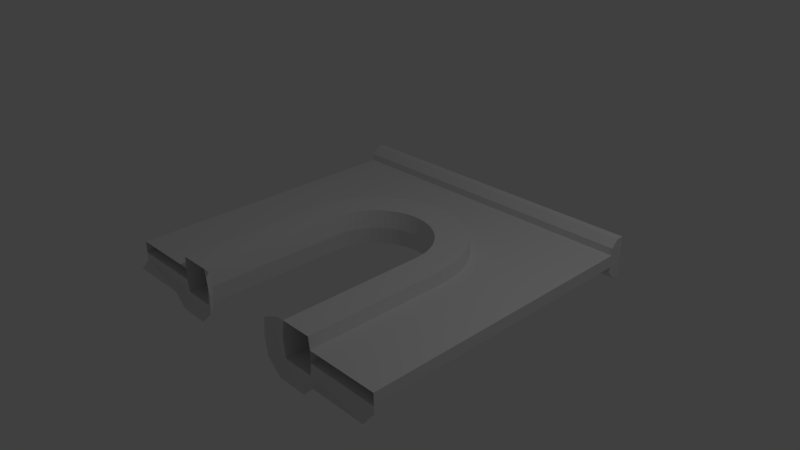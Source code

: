 # Source: arch.blend  (saved by Blender 2.68.0; exported with 4.5.12 LTS)
import bpy
from mathutils import Matrix  # noqa: F401  (used for matrix-valued properties, if any)

bpy.ops.wm.read_factory_settings(use_empty=True)
scene = bpy.context.scene
scene.name = 'Scene'

# ---- collections
col_collection_1 = bpy.data.collections.new('Collection 1'); scene.collection.children.link(col_collection_1)

# ---- world
world_world = bpy.data.worlds.new('World'); scene.world = world_world
world_world.color = (0.05088, 0.05088, 0.05088)
world_world.use_sun_shadow = False
world_world.sun_shadow_jitter_overblur = 0.0
world_world.cycles.sampling_method = 'MANUAL'
world_world.cycles.sample_map_resolution = 256

# ---- cameras
cam_camera = bpy.data.cameras.new('Camera')
cam_camera.clip_end = 100.0
cam_camera.lens = 35.0
cam_camera.sensor_width = 32.0
cam_camera.sensor_height = 18.0
cam_camera.ortho_scale = 7.314
cam_camera.dof.focus_distance = 0.0
cam_camera.dof.aperture_fstop = 128.0

# ---- lights
light_lamp = bpy.data.lights.new('Lamp', 'POINT')
light_lamp.transmission_factor = 0.0
light_lamp.cutoff_distance = 30.0
light_lamp.energy = 100.0
light_lamp.shadow_buffer_clip_start = 1.001
light_lamp.shadow_soft_size = 0.1
light_lamp.shadow_maximum_resolution = 0.006
light_lamp.use_absolute_resolution = True
light_lamp.cycles.use_multiple_importance_sampling = False

# ---- meshes
me_torus = bpy.data.meshes.new('Torus')
me_torus.from_pydata([(1.217, 0.0, 0.125), (0.7835, 0.0, 0.125), (0.75, 0.0, 3.062e-17), (0.7835, 0.0, -0.125), (1.217, 0.0, -0.125), (1.206, 0.1588, 0.125), (0.7768, 0.1023, 0.125), (0.7436, 0.09789, 3.062e-17), (0.7768, 0.1023, -0.125), (1.206, 0.1588, -0.125), (1.175, 0.3149, 0.125), (0.7568, 0.2028, 0.125), (0.7244, 0.1941, 3.062e-17), (0.7568, 0.2028, -0.125), (1.175, 0.3149, -0.125), (1.124, 0.4655, 0.125), (0.7239, 0.2998, 0.125), (0.6929, 0.287, 3.062e-17), (0.7239, 0.2998, -0.125), (1.124, 0.4655, -0.125), (1.054, 0.6083, 0.125), (0.6785, 0.3917, 0.125), (0.6495, 0.375, 3.062e-17), (0.6785, 0.3917, -0.125), (1.054, 0.6083, -0.125), (0.9651, 0.7406, 0.125), (0.6216, 0.477, 0.125), (0.595, 0.4566, 3.062e-17), (0.6216, 0.477, -0.125), (0.9651, 0.7406, -0.125), (0.8602, 0.8602, 0.125), (0.554, 0.554, 0.125), (0.5303, 0.5303, 3.062e-17), (0.554, 0.554, -0.125), (0.8602, 0.8602, -0.125), (0.7406, 0.9651, 0.125), (0.477, 0.6216, 0.125), (0.4566, 0.595, 3.062e-17), (0.477, 0.6216, -0.125), (0.7406, 0.9651, -0.125), (0.6083, 1.054, 0.125), (0.3917, 0.6785, 0.125), (0.375, 0.6495, 3.062e-17), (0.3917, 0.6785, -0.125), (0.6083, 1.054, -0.125), (0.4655, 1.124, 0.125), (0.2998, 0.7239, 0.125), (0.287, 0.6929, 3.062e-17), (0.2998, 0.7239, -0.125), (0.4655, 1.124, -0.125), (0.3149, 1.175, 0.125), (0.2028, 0.7568, 0.125), (0.1941, 0.7244, 3.062e-17), (0.2028, 0.7568, -0.125), (0.3149, 1.175, -0.125), (0.1588, 1.206, 0.125), (0.1023, 0.7768, 0.125), (0.09789, 0.7436, 3.062e-17), (0.1023, 0.7768, -0.125), (0.1588, 1.206, -0.125), (1.192e-07, 1.217, 0.125), (5.96e-08, 0.7835, 0.125), (8.941e-08, 0.75, 3.062e-17), (5.96e-08, 0.7835, -0.125), (1.192e-07, 1.217, -0.125), (-0.1588, 1.206, 0.125), (-0.1023, 0.7768, 0.125), (-0.09789, 0.7436, 3.062e-17), (-0.1023, 0.7768, -0.125), (-0.1588, 1.206, -0.125), (-0.3149, 1.175, 0.125), (-0.2028, 0.7568, 0.125), (-0.1941, 0.7244, 3.062e-17), (-0.2028, 0.7568, -0.125), (-0.3149, 1.175, -0.125), (-0.4655, 1.124, 0.125), (-0.2998, 0.7239, 0.125), (-0.287, 0.6929, 3.062e-17), (-0.2998, 0.7239, -0.125), (-0.4655, 1.124, -0.125), (-0.6083, 1.054, 0.125), (-0.3917, 0.6785, 0.125), (-0.375, 0.6495, 3.062e-17), (-0.3917, 0.6785, -0.125), (-0.6083, 1.054, -0.125), (-0.7406, 0.9651, 0.125), (-0.477, 0.6216, 0.125), (-0.4566, 0.595, 3.062e-17), (-0.477, 0.6216, -0.125), (-0.7406, 0.9651, -0.125), (-0.8602, 0.8602, 0.125), (-0.554, 0.554, 0.125), (-0.5303, 0.5303, 3.062e-17), (-0.554, 0.554, -0.125), (-0.8602, 0.8602, -0.125), (-0.9651, 0.7406, 0.125), (-0.6216, 0.477, 0.125), (-0.595, 0.4566, 3.062e-17), (-0.6216, 0.477, -0.125), (-0.9651, 0.7406, -0.125), (-1.054, 0.6083, 0.125), (-0.6785, 0.3917, 0.125), (-0.6495, 0.375, 3.062e-17), (-0.6785, 0.3917, -0.125), (-1.054, 0.6083, -0.125), (-1.124, 0.4655, 0.125), (-0.7239, 0.2998, 0.125), (-0.6929, 0.287, 3.062e-17), (-0.7239, 0.2998, -0.125), (-1.124, 0.4655, -0.125), (-1.175, 0.3149, 0.125), (-0.7568, 0.2028, 0.125), (-0.7244, 0.1941, 3.062e-17), (-0.7568, 0.2028, -0.125), (-1.175, 0.3149, -0.125), (-1.206, 0.1588, 0.125), (-0.7768, 0.1023, 0.125), (-0.7436, 0.09789, 3.062e-17), (-0.7768, 0.1023, -0.125), (-1.206, 0.1588, -0.125), (-1.217, 1.064e-07, 0.125), (-0.7835, 6.85e-08, 0.125), (-0.75, 6.557e-08, 3.062e-17), (-0.7835, 6.85e-08, -0.125), (-1.217, 1.064e-07, -0.125), (-1.217, 1.064e-07, -0.125), (-0.7835, 6.85e-08, -0.125), (-0.75, 6.557e-08, 3.062e-17), (-0.7835, 6.85e-08, 0.125), (-1.217, 1.064e-07, 0.125), (1.217, 0.0, -0.125), (0.7835, 0.0, -0.125), (0.75, 0.0, 3.062e-17), (0.7835, 0.0, 0.125), (1.217, 0.0, 0.125), (-1.217, 1.064e-07, -0.125), (-0.7835, 6.85e-08, -0.125), (-0.75, 6.557e-08, 3.062e-17), (-0.7835, 6.85e-08, 0.125), (-1.217, 1.064e-07, 0.125), (1.217, 0.0, -0.125), (0.7835, 0.0, -0.125), (0.75, 0.0, 3.062e-17), (0.7835, 0.0, 0.125), (1.217, 0.0, 0.125), (-1.217, -2.0, -0.125), (-0.7835, -2.0, -0.125), (-0.75, -2.0, 3.062e-17), (-0.7835, -2.0, 0.125), (-1.217, -2.0, 0.125), (1.217, -2.0, -0.125), (0.7835, -2.0, -0.125), (0.75, -2.0, 3.062e-17), (0.7835, -2.0, 0.125), (1.217, -2.0, 0.125), (-1.239, 1.083e-07, -0.04105), (-1.239, 1.083e-07, 0.04105), (1.239, 0.0, 0.04105), (1.239, 0.0, -0.04105), (-1.239, -2.0, 0.04105), (-1.239, -2.0, -0.04105), (1.239, -2.0, -0.04105), (1.239, -2.0, 0.04105), (1.228, 0.1617, -0.04147), (1.228, 0.1617, 0.04147), (1.197, 0.3206, 0.04147), (1.197, 0.3206, -0.04147), (1.145, 0.4741, -0.04147), (1.145, 0.4741, 0.04147), (1.073, 0.6194, -0.04147), (1.073, 0.6194, 0.04147), (0.9829, 0.7542, 0.04147), (0.9829, 0.7542, -0.04147), (0.876, 0.876, -0.04147), (0.876, 0.876, 0.04147), (0.7542, 0.9829, 0.04147), (0.7542, 0.9829, -0.04147), (0.6194, 1.073, -0.04147), (0.6194, 1.073, 0.04147), (0.4741, 1.145, 0.04147), (0.4741, 1.145, -0.04147), (0.3206, 1.197, -0.04147), (0.3206, 1.197, 0.04147), (0.1617, 1.228, -0.04147), (0.1617, 1.228, 0.04147), (6.508e-08, 1.239, 0.04147), (6.496e-08, 1.239, -0.04147), (-0.1617, 1.228, -0.04147), (-0.1617, 1.228, 0.04147), (-0.3206, 1.197, 0.04147), (-0.3206, 1.197, -0.04147), (-0.4741, 1.145, -0.04147), (-0.4741, 1.145, 0.04147), (-0.6194, 1.073, -0.04147), (-0.6194, 1.073, 0.04147), (-0.7542, 0.9829, -0.04147), (-0.7542, 0.9829, 0.04147), (-0.876, 0.876, 0.04147), (-0.876, 0.876, -0.04147), (-0.9829, 0.7542, 0.04147), (-0.9829, 0.7542, -0.04147), (-1.073, 0.6194, -0.04147), (-1.073, 0.6194, 0.04147), (-1.145, 0.4741, -0.04147), (-1.145, 0.4741, 0.04147), (-1.197, 0.3206, -0.04147), (-1.197, 0.3206, 0.04147), (-1.228, 0.1617, 0.04147), (-1.228, 0.1617, -0.04147), (-1.239, 1.083e-07, -0.04105), (-1.239, 1.083e-07, 0.04105), (1.239, 0.0, 0.04105), (1.239, 0.0, -0.04105), (-1.239, -2.0, 0.04105), (-1.239, -2.0, -0.04105), (1.239, -2.0, -0.04105), (1.239, -2.0, 0.04105), (1.228, 0.1617, -0.04147), (1.228, 0.1617, 0.04147), (1.197, 0.3206, 0.04147), (1.197, 0.3206, -0.04147), (1.145, 0.4741, -0.04147), (1.145, 0.4741, 0.04147), (1.073, 0.6194, -0.04147), (1.073, 0.6194, 0.04147), (0.9829, 0.7542, 0.04147), (0.9829, 0.7542, -0.04147), (0.876, 0.876, -0.04147), (0.876, 0.876, 0.04147), (0.7542, 0.9829, 0.04147), (0.7542, 0.9829, -0.04147), (0.6194, 1.073, -0.04147), (0.6194, 1.073, 0.04147), (0.4741, 1.145, 0.04147), (0.4741, 1.145, -0.04147), (0.3206, 1.197, -0.04147), (0.3206, 1.197, 0.04147), (0.1617, 1.228, -0.04147), (0.1617, 1.228, 0.04147), (6.508e-08, 1.239, 0.04147), (6.496e-08, 1.239, -0.04147), (-0.1617, 1.228, -0.04147), (-0.1617, 1.228, 0.04147), (-0.3206, 1.197, 0.04147), (-0.3206, 1.197, -0.04147), (-0.4741, 1.145, -0.04147), (-0.4741, 1.145, 0.04147), (-0.6194, 1.073, -0.04147), (-0.6194, 1.073, 0.04147), (-0.7542, 0.9829, -0.04147), (-0.7542, 0.9829, 0.04147), (-0.876, 0.876, 0.04147), (-0.876, 0.876, -0.04147), (-0.9829, 0.7542, 0.04147), (-0.9829, 0.7542, -0.04147), (-1.073, 0.6194, -0.04147), (-1.073, 0.6194, 0.04147), (-1.145, 0.4741, -0.04147), (-1.145, 0.4741, 0.04147), (-1.197, 0.3206, -0.04147), (-1.197, 0.3206, 0.04147), (-1.228, 0.1617, 0.04147), (-1.228, 0.1617, -0.04147), (-1.239, 1.083e-07, -0.04105), (-1.239, 1.083e-07, 0.04105), (1.239, 0.0, 0.04105), (1.239, 0.0, -0.04105), (-1.239, -2.0, 0.04105), (-1.239, -2.0, -0.04105), (1.239, -2.0, -0.04105), (1.239, -2.0, 0.04105), (1.228, 0.1617, -0.04147), (1.228, 0.1617, 0.04147), (1.197, 0.3206, 0.04147), (1.197, 0.3206, -0.04147), (1.145, 0.4741, -0.04147), (1.145, 0.4741, 0.04147), (1.073, 0.6194, -0.04147), (1.073, 0.6194, 0.04147), (0.9829, 0.7542, 0.04147), (0.9829, 0.7542, -0.04147), (0.876, 0.876, -0.04147), (0.876, 0.876, 0.04147), (0.7542, 0.9829, 0.04147), (0.7542, 0.9829, -0.04147), (0.6194, 1.073, -0.04147), (0.6194, 1.073, 0.04147), (0.4741, 1.145, 0.04147), (0.4741, 1.145, -0.04147), (0.3206, 1.197, -0.04147), (0.3206, 1.197, 0.04147), (0.1617, 1.228, -0.04147), (0.1617, 1.228, 0.04147), (6.508e-08, 1.239, 0.04147), (6.496e-08, 1.239, -0.04147), (-0.1617, 1.228, -0.04147), (-0.1617, 1.228, 0.04147), (-0.3206, 1.197, 0.04147), (-0.3206, 1.197, -0.04147), (-0.4741, 1.145, -0.04147), (-0.4741, 1.145, 0.04147), (-0.6194, 1.073, -0.04147), (-0.6194, 1.073, 0.04147), (-0.7542, 0.9829, -0.04147), (-0.7542, 0.9829, 0.04147), (-0.876, 0.876, 0.04147), (-0.876, 0.876, -0.04147), (-0.9829, 0.7542, 0.04147), (-0.9829, 0.7542, -0.04147), (-1.073, 0.6194, -0.04147), (-1.073, 0.6194, 0.04147), (-1.145, 0.4741, -0.04147), (-1.145, 0.4741, 0.04147), (-1.197, 0.3206, -0.04147), (-1.197, 0.3206, 0.04147), (-1.228, 0.1617, 0.04147), (-1.228, 0.1617, -0.04147), (2.239, -2.0, -0.04105), (2.239, -2.0, 0.04105), (1.239, 0.0, 0.04105), (1.239, 0.0, -0.04105), (1.239, 0.0, 0.04105), (1.239, 0.0, -0.04105), (1.239, 2.0, 0.04105), (1.239, 2.0, -0.04105), (2.239, 2.0, 0.04105), (2.239, 2.0, -0.04105), (-2.239, -2.0, 0.04105), (-2.239, -2.0, -0.04105), (-1.239, 2.0, -0.04105), (-1.239, 2.0, 0.04105), (-2.239, 2.0, -0.04105), (-2.239, 2.0, 0.04105), (2.239, 2.0, 0.09105), (-2.239, 2.0, 0.09105), (-2.239, 2.0, -0.04105), (2.239, 2.0, -0.04105), (2.239, 2.1, 0.141), (-2.239, 2.1, 0.141), (-2.239, 2.0, -0.04105), (2.239, 2.0, -0.04105), (-2.239, 2.0, -0.04105), (2.239, 2.0, -0.04105), (-2.239, 2.0, -0.09105), (2.239, 2.0, -0.09105), (-2.239, 2.1, -0.141), (2.239, 2.1, -0.141), (2.239, 2.2, 0.141), (-2.239, 2.2, 0.141), (-2.239, 2.2, -0.141), (2.239, 2.2, -0.141), (-1.217, -2.0, -0.125), (-0.7835, -2.0, -0.125), (-0.75, -2.0, 3.062e-17), (1.217, -2.0, -0.125), (0.7835, -2.0, -0.125), (0.75, -2.0, 3.062e-17), (-1.239, -2.0, -0.04105), (1.239, -2.0, -0.04105), (2.239, -2.0, -0.04105), (-2.239, -2.0, -0.04105), (-1.217, -2.0, -0.175), (-0.7835, -2.0, -0.175), (1.217, -2.0, -0.175), (0.7835, -2.0, -0.175), (0.6835, -2.0, -0.125), (2.239, -2.0, -0.09105), (-2.239, -2.0, -0.09105), (-0.75, -2.0, 3.062e-17), (-0.7835, -2.0, -0.125), (-1.217, -2.1, -0.225), (-0.7835, -2.1, -0.225), (1.217, -2.1, -0.225), (0.7835, -2.1, -0.225), (-1.317, -2.0, -0.125), (0.65, -2.0, 3.062e-17), (2.239, -2.1, -0.141), (-2.239, -2.1, -0.141), (-0.75, -2.0, 3.062e-17), (-0.7835, -2.0, -0.125), (-0.75, -2.0, 3.062e-17), (-0.7835, -2.0, -0.125), (-0.75, -2.0, 3.062e-17), (-0.7835, -2.0, -0.125), (-0.75, -2.0, 3.062e-17), (-0.7835, -2.0, -0.125), (-0.65, -2.0, 3.062e-17), (-0.6835, -2.0, -0.125), (-0.6835, -2.0, 0.125), (-0.65, -2.0, 3.062e-17), (-0.6835, -2.0, -0.125), (-0.5835, -2.1, 0.125), (-0.55, -2.1, 3.062e-17), (-0.5835, -2.1, -0.125), (0.6835, -2.0, 0.125), (-1.317, -2.0, -0.125), (0.6835, -2.0, -0.125), (0.65, -2.0, 3.062e-17), (0.6835, -2.0, -0.125), (0.65, -2.0, 3.062e-17), (0.5835, -2.1, 0.125), (1.317, -2.0, -0.125), (0.5835, -2.1, -0.125), (0.55, -2.1, 3.062e-17), (1.314, -2.0, -0.09105), (-1.318, -2.0, -0.09105), (-1.384, -2.1, -0.141), (1.379, -2.1, -0.141)], [(265, 319), (319, 321), (326, 324), (329, 331), (294, 316), (271, 322), (331, 335), (326, 336), (335, 339), (336, 340), (339, 341), (340, 342), (374, 395)], [(140, 4, 9, 163, 158), (55, 56, 51, 50), (1, 6, 7, 2), (2, 7, 8, 3), (29, 28, 33, 34), (14, 19, 167, 166), (35, 36, 31, 30), (6, 11, 12, 7), (7, 12, 13, 8), (108, 109, 104, 103), (164, 165, 10, 5), (168, 170, 20, 15), (111, 110, 115, 116), (11, 16, 17, 12), (12, 17, 18, 13), (38, 43, 44, 39), (165, 168, 15, 10), (19, 24, 169, 167), (90, 91, 86, 85), (16, 21, 22, 17), (17, 22, 23, 18), (28, 29, 24, 23), (170, 171, 25, 20), (24, 29, 172, 169), (10, 11, 6, 5), (21, 26, 27, 22), (22, 27, 28, 23), (14, 13, 18, 19), (171, 174, 30, 25), (29, 34, 173, 172), (1, 0, 5, 6), (26, 31, 32, 27), (27, 32, 33, 28), (68, 69, 64, 63), (174, 175, 35, 30), (34, 39, 176, 173), (30, 31, 26, 25), (31, 36, 37, 32), (32, 37, 38, 33), (88, 89, 84, 83), (39, 44, 177, 176), (44, 49, 180, 177), (15, 16, 11, 10), (36, 41, 42, 37), (37, 42, 43, 38), (58, 59, 54, 53), (175, 178, 40, 35), (49, 54, 181, 180), (16, 15, 20, 21), (41, 46, 47, 42), (42, 47, 48, 43), (94, 93, 98, 99), (178, 179, 45, 40), (54, 59, 183, 181), (101, 96, 95, 100), (46, 51, 52, 47), (47, 52, 53, 48), (48, 49, 44, 43), (179, 182, 50, 45), (59, 64, 186, 183), (41, 40, 45, 46), (51, 56, 57, 52), (52, 57, 58, 53), (8, 9, 4, 3), (182, 184, 55, 50), (185, 188, 65, 60), (110, 111, 106, 105), (56, 61, 62, 57), (57, 62, 63, 58), (38, 39, 34, 33), (184, 185, 60, 55), (64, 69, 187, 186), (85, 86, 81, 80), (61, 66, 67, 62), (62, 67, 68, 63), (83, 84, 79, 78), (188, 189, 70, 65), (69, 74, 190, 187), (76, 75, 80, 81), (66, 71, 72, 67), (67, 72, 73, 68), (49, 48, 53, 54), (74, 79, 191, 190), (192, 194, 80, 75), (139, 138, 128, 129), (71, 76, 77, 72), (72, 77, 78, 73), (68, 73, 74, 69), (189, 192, 75, 70), (79, 84, 193, 191), (50, 51, 46, 45), (76, 81, 82, 77), (77, 82, 83, 78), (113, 114, 109, 108), (84, 89, 195, 193), (89, 94, 198, 195), (56, 55, 60, 61), (81, 86, 87, 82), (82, 87, 88, 83), (9, 8, 13, 14), (194, 196, 85, 80), (197, 199, 95, 90), (65, 66, 61, 60), (86, 91, 92, 87), (87, 92, 93, 88), (78, 79, 74, 73), (196, 197, 90, 85), (94, 99, 200, 198), (70, 71, 66, 65), (91, 96, 97, 92), (92, 97, 98, 93), (3, 4, 130, 131), (99, 104, 201, 200), (202, 204, 105, 100), (121, 120, 129, 128), (96, 101, 102, 97), (97, 102, 103, 98), (118, 119, 114, 113), (199, 202, 100, 95), (104, 109, 203, 201), (95, 96, 91, 90), (101, 106, 107, 102), (102, 107, 108, 103), (99, 98, 103, 104), (204, 206, 110, 105), (109, 114, 205, 203), (36, 35, 40, 41), (106, 111, 112, 107), (107, 112, 113, 108), (63, 64, 59, 58), (206, 207, 115, 110), (114, 119, 208, 205), (116, 115, 120, 121), (111, 116, 117, 112), (112, 117, 118, 113), (88, 93, 94, 89), (105, 106, 101, 100), (116, 121, 122, 117), (117, 122, 123, 118), (140, 141, 131, 130), (9, 14, 166, 163), (75, 76, 71, 70), (124, 123, 126, 125), (1, 133, 134, 0), (1, 2, 132, 133), (122, 121, 128, 127), (123, 122, 127, 126), (119, 118, 123, 124), (2, 3, 131, 132), (157, 144, 154, 162), (134, 133, 143, 144), (136, 135, 125, 126), (140, 158, 161, 150), (126, 127, 137, 136), (133, 132, 142, 143), (149, 148, 138, 139), (127, 128, 138, 137), (141, 140, 150, 151), (139, 156, 159, 149), (132, 131, 141, 142), (136, 137, 147, 146), (142, 141, 151, 152), (137, 138, 148, 147), (151, 150, 354, 355), (21, 20, 25, 26), (158, 157, 162, 161), (135, 136, 146, 145), (145, 146, 352, 351), (144, 143, 153, 154), (23, 24, 19, 18), (143, 142, 152, 153), (155, 135, 145, 160), (169, 172, 171, 170), (167, 169, 170, 168), (173, 176, 175, 174), (172, 173, 174, 171), (163, 166, 165, 164), (187, 190, 189, 188), (177, 180, 179, 178), (195, 198, 197, 196), (183, 186, 185, 184), (193, 195, 196, 194), (186, 187, 188, 185), (176, 177, 178, 175), (166, 167, 168, 165), (205, 208, 207, 206), (203, 205, 206, 204), (201, 203, 204, 202), (198, 200, 199, 197), (191, 193, 194, 192), (190, 191, 192, 189), (181, 183, 184, 182), (0, 144, 157, 164, 5), (180, 181, 182, 179), (200, 201, 202, 199), (157, 158, 163, 164), (208, 119, 124, 135, 155), (156, 207, 208, 155), (115, 207, 156, 139, 120), (156, 155, 160, 159), (192, 194, 248, 246), (185, 188, 242, 239), (188, 189, 243, 242), (172, 169, 223, 226), (182, 184, 238, 236), (208, 205, 259, 262), (168, 170, 224, 222), (186, 183, 237, 240), (194, 196, 250, 248), (164, 165, 219, 218), (163, 158, 212, 217), (191, 190, 244, 245), (175, 178, 232, 229), (180, 177, 231, 234), (170, 171, 225, 224), (176, 173, 227, 230), (199, 202, 256, 253), (202, 204, 258, 256), (184, 185, 239, 238), (171, 174, 228, 225), (193, 191, 245, 247), (187, 186, 240, 241), (183, 181, 235, 237), (165, 168, 222, 219), (178, 179, 233, 232), (169, 167, 221, 223), (155, 208, 262, 209), (162, 157, 211, 216), (179, 182, 236, 233), (204, 206, 260, 258), (174, 175, 229, 228), (200, 198, 252, 254), (195, 193, 247, 249), (177, 176, 230, 231), (160, 155, 209, 214), (206, 207, 261, 260), (198, 195, 249, 252), (158, 161, 215, 212), (201, 200, 254, 255), (203, 201, 255, 257), (173, 172, 226, 227), (197, 199, 253, 251), (190, 187, 241, 244), (189, 192, 246, 243), (167, 166, 220, 221), (156, 207, 261, 210), (156, 159, 213, 210), (181, 180, 234, 235), (205, 203, 257, 259), (196, 197, 251, 250), (157, 164, 218, 211), (166, 163, 217, 220), (255, 254, 308, 309), (221, 220, 274, 275), (227, 226, 280, 281), (258, 260, 314, 312), (242, 243, 297, 296), (247, 245, 299, 301), (240, 237, 291, 294), (212, 215, 269, 266), (236, 238, 292, 290), (239, 242, 296, 293), (222, 224, 278, 276), (211, 218, 272, 265), (262, 259, 313, 316), (220, 217, 271, 274), (256, 258, 312, 310), (232, 233, 287, 286), (214, 209, 263, 268), (245, 244, 298, 299), (249, 247, 301, 303), (226, 223, 277, 280), (233, 236, 290, 287), (229, 232, 286, 283), (228, 229, 283, 282), (209, 262, 316, 263), (259, 257, 311, 313), (244, 241, 295, 298), (251, 253, 307, 305), (250, 251, 305, 304), (216, 211, 265, 270), (237, 235, 289, 291), (241, 240, 294, 295), (223, 221, 275, 277), (253, 256, 310, 307), (219, 222, 276, 273), (225, 228, 282, 279), (257, 255, 309, 311), (234, 231, 285, 288), (246, 248, 302, 300), (238, 239, 293, 292), (217, 212, 266, 271), (235, 234, 288, 289), (231, 230, 284, 285), (230, 227, 281, 284), (210, 261, 315, 264), (260, 261, 315, 314), (218, 219, 273, 272), (254, 252, 306, 308), (252, 249, 303, 306), (210, 213, 267, 264), (243, 246, 300, 297), (248, 250, 304, 302), (224, 225, 279, 278), (318, 270, 323, 325), (324, 269, 317, 342), (329, 268, 328, 341), (267, 330, 332, 327), (266, 320, 322, 324, 329, 263, 316, 313, 311, 309, 308, 306, 303, 301, 299, 298, 295, 294, 291, 289, 288, 285, 284, 281, 280, 277, 275, 274, 271), (338, 337, 347, 348), (326, 317, 318, 325), (327, 332, 331, 328), (337, 346, 350, 347), (334, 333, 337, 338), (332, 325, 333, 334), (325, 344, 346, 337, 333), (341, 332, 334, 338, 345, 343), (342, 341, 343, 344), (346, 344, 343, 345), (279, 282, 283, 286, 287, 290, 292, 293, 315, 264, 330, 323, 321, 272, 273, 276, 278), (297, 300, 302, 304, 305, 307, 310, 312, 314, 315, 293, 296), (345, 338, 348, 349), (346, 345, 349, 350), (347, 350, 349, 348), (152, 151, 355, 356), (317, 269, 358, 359), (146, 147, 353, 352), (328, 268, 357, 360), (351, 352, 362, 361), (375, 394, 153, 356), (355, 354, 363, 364), (397, 396, 398, 399), (375, 365, 396, 397), (373, 364, 363, 372), (362, 371, 370, 361), (356, 355, 365, 375), (361, 374, 351), (352, 353, 368, 369), (369, 368, 378, 379), (379, 378, 380, 381), (381, 380, 382, 383), (383, 382, 384, 385), (385, 384, 386, 387), (384, 148, 388, 386), (387, 386, 389, 390), (388, 391, 392, 389), (389, 392, 393, 390), (390, 362, 385), (362, 390, 393, 371), (395, 361, 370, 406), (403, 399, 398, 402), (400, 394, 399, 403), (364, 398, 355), (398, 364, 373, 402), (354, 401, 363), (363, 401, 407, 372), (405, 357, 351, 395), (367, 395, 406, 377), (358, 404, 401, 354), (401, 366, 376, 407), (366, 401, 404), (404, 358, 359, 366), (367, 405, 395), (367, 360, 357, 405)])
me_torus.use_remesh_preserve_volume = False
me_torus.use_remesh_preserve_attributes = False
me_torus.use_mirror_vertex_groups = False
me_torus.update()

# ---- objects
ob_torus = bpy.data.objects.new('Torus', me_torus)
ob_lamp = bpy.data.objects.new('Lamp', light_lamp)
ob_camera = bpy.data.objects.new('Camera', cam_camera)

# ---- transforms, parenting, visibility, modifiers, constraints
ob_torus.location = (0.0, 0.0, 0.0)
ob_torus.scale = (1.0, 1.0, 2.0)
ob_torus.lineart.crease_threshold = 0.0
ob_lamp.location = (4.076, 1.005, 5.904)
ob_lamp.rotation_euler = (0.6503, 0.05522, 1.866)
ob_lamp.lock_rotations_4d = False
ob_lamp.empty_display_type = 'ARROWS'
ob_lamp.color = (0.0, 0.0, 0.0, 0.0)
ob_lamp.lineart.crease_threshold = 0.0
ob_camera.location = (7.481, -6.508, 5.344)
ob_camera.rotation_euler = (1.109, 0.01082, 0.8149)
ob_camera.lock_rotations_4d = False
ob_camera.empty_display_type = 'ARROWS'
ob_camera.color = (0.0, 0.0, 0.0, 0.0)
ob_camera.display_type = 'WIRE'
ob_camera.lineart.crease_threshold = 0.0

# ---- collection membership
col_collection_1.objects.link(ob_torus)
col_collection_1.objects.link(ob_lamp)
col_collection_1.objects.link(ob_camera)

# ---- scene / render settings (as saved in the file)
scene.camera = ob_camera
scene.frame_start = 1; scene.frame_end = 250; scene.frame_set(0)
scene.render.engine = 'BLENDER_EEVEE_NEXT'
scene.render.image_settings.color_mode = 'RGB'
scene.render.image_settings.compression = 90
scene.render.resolution_percentage = 50
scene.render.dither_intensity = 0.0
scene.cycles.use_denoising = False
scene.cycles.samples = 10
scene.cycles.sampling_pattern = 'TABULATED_SOBOL'
scene.cycles.light_sampling_threshold = 0.0
scene.cycles.use_adaptive_sampling = False
scene.cycles.use_light_tree = False
scene.cycles.blur_glossy = 0.0
scene.cycles.volume_bounces = 1
scene.cycles.pixel_filter_type = 'GAUSSIAN'
scene.cycles.sample_clamp_indirect = 0.0
scene.view_settings.view_transform = 'Standard'
bpy.context.view_layer.update()
